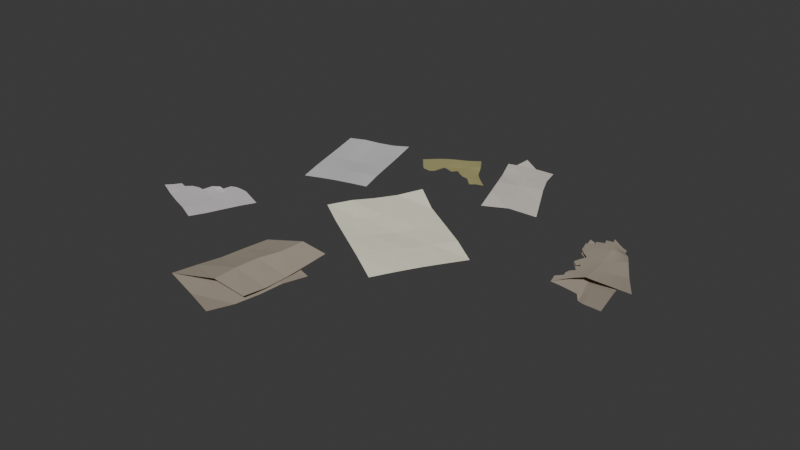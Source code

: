 # Source: pamphlets.blend  (saved by Blender 4.5.90; exported with 4.5.12 LTS)
import bpy
from mathutils import Matrix  # noqa: F401  (used for matrix-valued properties, if any)

bpy.ops.wm.read_factory_settings(use_empty=True)
scene = bpy.context.scene
scene.name = 'Scene'

# ---- collections
col_collection = bpy.data.collections.new('Collection'); scene.collection.children.link(col_collection)

# ---- materials (node trees are filled in below, after node groups)
mat_pamphlet = bpy.data.materials.new('Pamphlet')
mat_material = bpy.data.materials.new('Material')
mat_material.alpha_threshold = 0.0
mat_material.roughness = 0.5
mat_material.line_color = (0.0, 0.0, 0.0, 1.0)
mat_pamphlet_002 = bpy.data.materials.new('Pamphlet.002')
mat_pamphlet_003 = bpy.data.materials.new('Pamphlet.003')
mat_pamphlet_004 = bpy.data.materials.new('Pamphlet.004')
mat_pamphlet_005 = bpy.data.materials.new('Pamphlet.005')
mat_pamphlet_007 = bpy.data.materials.new('Pamphlet.007')

# ---- material node trees
mat_pamphlet.use_nodes = True; mat_pamphlet.node_tree.nodes.clear()
_N = mat_pamphlet.node_tree.nodes; _L = mat_pamphlet.node_tree.links
n0 = _N.new('ShaderNodeBsdfPrincipled'); n0.name = 'Principled BSDF'; n0.location = (-200, 100)
n0.inputs[0].default_value = (0.8998, 0.8859, 0.6897, 1.0)
n0.inputs[2].default_value = 1.0
n1 = _N.new('ShaderNodeOutputMaterial'); n1.name = 'Material Output'; n1.location = (200, 100)
_L.new(n0.outputs[0], n1.inputs[0])
n1.is_active_output = True
mat_material.use_nodes = True; mat_material.node_tree.nodes.clear()
_N = mat_material.node_tree.nodes; _L = mat_material.node_tree.links
n0 = _N.new('ShaderNodeOutputMaterial'); n0.name = 'Material Output'; n0.location = (300, 300)
n1 = _N.new('ShaderNodeBsdfPrincipled'); n1.name = 'Principled BSDF'; n1.location = (10, 300)
n1.inputs[0].default_value = (0.5952, 0.5952, 0.5952, 1.0)
n1.inputs[2].default_value = 1.0
n1.inputs[3].default_value = 1.45
_L.new(n1.outputs[0], n0.inputs[0])
n0.is_active_output = True
mat_pamphlet_002.use_nodes = True; mat_pamphlet_002.node_tree.nodes.clear()
_N = mat_pamphlet_002.node_tree.nodes; _L = mat_pamphlet_002.node_tree.links
n0 = _N.new('ShaderNodeBsdfPrincipled'); n0.name = 'Principled BSDF'; n0.location = (-200, 100)
n0.inputs[0].default_value = (0.3667, 0.3102, 0.2459, 1.0)
n0.inputs[2].default_value = 1.0
n1 = _N.new('ShaderNodeOutputMaterial'); n1.name = 'Material Output'; n1.location = (200, 100)
_L.new(n0.outputs[0], n1.inputs[0])
n1.is_active_output = True
mat_pamphlet_003.use_nodes = True; mat_pamphlet_003.node_tree.nodes.clear()
_N = mat_pamphlet_003.node_tree.nodes; _L = mat_pamphlet_003.node_tree.links
n0 = _N.new('ShaderNodeBsdfPrincipled'); n0.name = 'Principled BSDF'; n0.location = (-200, 100)
n0.inputs[0].default_value = (0.6727, 0.6286, 0.5618, 1.0)
n0.inputs[2].default_value = 1.0
n1 = _N.new('ShaderNodeOutputMaterial'); n1.name = 'Material Output'; n1.location = (200, 100)
_L.new(n0.outputs[0], n1.inputs[0])
n1.is_active_output = True
mat_pamphlet_004.use_nodes = True; mat_pamphlet_004.node_tree.nodes.clear()
_N = mat_pamphlet_004.node_tree.nodes; _L = mat_pamphlet_004.node_tree.links
n0 = _N.new('ShaderNodeBsdfPrincipled'); n0.name = 'Principled BSDF'; n0.location = (-200, 100)
n0.inputs[0].default_value = (0.6592, 0.6093, 0.6311, 1.0)
n0.inputs[2].default_value = 1.0
n1 = _N.new('ShaderNodeOutputMaterial'); n1.name = 'Material Output'; n1.location = (200, 100)
_L.new(n0.outputs[0], n1.inputs[0])
n1.is_active_output = True
mat_pamphlet_005.use_nodes = True; mat_pamphlet_005.node_tree.nodes.clear()
_N = mat_pamphlet_005.node_tree.nodes; _L = mat_pamphlet_005.node_tree.links
n0 = _N.new('ShaderNodeBsdfPrincipled'); n0.name = 'Principled BSDF'; n0.location = (-200, 100)
n0.inputs[0].default_value = (0.3765, 0.3494, 0.152, 1.0)
n0.inputs[2].default_value = 1.0
n1 = _N.new('ShaderNodeOutputMaterial'); n1.name = 'Material Output'; n1.location = (200, 100)
_L.new(n0.outputs[0], n1.inputs[0])
n1.is_active_output = True
mat_pamphlet_007.use_nodes = True; mat_pamphlet_007.node_tree.nodes.clear()
_N = mat_pamphlet_007.node_tree.nodes; _L = mat_pamphlet_007.node_tree.links
n0 = _N.new('ShaderNodeBsdfPrincipled'); n0.name = 'Principled BSDF'; n0.location = (-200, 100)
n0.inputs[0].default_value = (0.3667, 0.3102, 0.2459, 1.0)
n0.inputs[2].default_value = 1.0
n1 = _N.new('ShaderNodeOutputMaterial'); n1.name = 'Material Output'; n1.location = (200, 100)
_L.new(n0.outputs[0], n1.inputs[0])
n1.is_active_output = True

# ---- world
world_world = bpy.data.worlds.new('World'); scene.world = world_world
world_world.use_nodes = True; world_world.node_tree.nodes.clear()
_N = world_world.node_tree.nodes; _L = world_world.node_tree.links
n0 = _N.new('ShaderNodeOutputWorld'); n0.name = 'World Output'; n0.location = (300, 300)
n1 = _N.new('ShaderNodeBackground'); n1.name = 'Background'; n1.location = (10, 300)
n1.inputs[0].default_value = (0.05088, 0.05088, 0.05088, 1.0)
_L.new(n1.outputs[0], n0.inputs[0])
n0.is_active_output = True
world_world.color = (0.05088, 0.05088, 0.05088)
world_world.sun_shadow_jitter_overblur = 0.0

# ---- meshes
me_plane = bpy.data.meshes.new('Plane')
me_plane.from_pydata([(-0.9941, -0.9863, 0.01374), (1.007, -1.002, -0.02084), (-0.9876, 1.058, 0.05314), (0.9504, 0.9822, -0.03473), (-0.9941, 0.0137, 0.01374), (0.0, -1.0, 0.0), (1.0, 0.0, 0.0), (0.0, 1.0, 0.0), (-0.000584, -0.01665, -0.0218), (-0.984, -0.4631, 0.03705), (0.5002, -1.0, -0.0007534), (0.9899, 0.4964, -0.007064), (-0.5, 1.0, 0.0), (-0.9975, 0.5118, 0.01081), (-0.5, -1.0, 0.0), (1.002, -0.5009, -0.00773), (0.5, 1.0, 0.0), (-0.0002167, 0.4938, -0.008088), (-0.0002167, -0.5062, -0.008088), (-0.5, -0.000602, -0.0007882), (0.5, -0.000602, -0.0007882), (0.5, -0.5, 0.0), (-0.4994, -0.4987, 0.001339), (-0.5, 0.5, 0.0), (0.5, 0.5, 0.0)], [], [(24, 11, 3, 16), (23, 17, 7, 12), (22, 18, 8, 19), (21, 15, 6, 20), (18, 21, 20, 8), (5, 10, 21, 18), (10, 1, 15, 21), (9, 22, 19, 4), (0, 14, 22, 9), (14, 5, 18, 22), (13, 23, 12, 2), (4, 19, 23, 13), (19, 8, 17, 23), (17, 24, 16, 7), (8, 20, 24, 17), (20, 6, 11, 24)])
_uv = me_plane.uv_layers.new(name='UVMap')
_uv.uv.foreach_set('vector', [0.75, 0.75, 1.0, 0.75, 1.0, 1.0, 0.75, 1.0, 0.25, 0.75, 0.5, 0.75, 0.5, 1.0, 0.25, 1.0, 0.25, 0.25, 0.5, 0.25, 0.5, 0.5, 0.25, 0.5, 0.75, 0.25, 1.0, 0.25, 1.0, 0.5, 0.75, 0.5, 0.5, 0.25, 0.75, 0.25, 0.75, 0.5, 0.5, 0.5, 0.5, 0.0, 0.75, 0.0, 0.75, 0.25, 0.5, 0.25, 0.75, 0.0, 1.0, 0.0, 1.0, 0.25, 0.75, 0.25, 0.0, 0.25, 0.25, 0.25, 0.25, 0.5, 0.0, 0.5, 0.0, 0.0, 0.25, 0.0, 0.25, 0.25, 0.0, 0.25, 0.25, 0.0, 0.5, 0.0, 0.5, 0.25, 0.25, 0.25, 0.0, 0.75, 0.25, 0.75, 0.25, 1.0, 0.0, 1.0, 0.0, 0.5, 0.25, 0.5, 0.25, 0.75, 0.0, 0.75, 0.25, 0.5, 0.5, 0.5, 0.5, 0.75, 0.25, 0.75, 0.5, 0.75, 0.75, 0.75, 0.75, 1.0, 0.5, 1.0, 0.5, 0.5, 0.75, 0.5, 0.75, 0.75, 0.5, 0.75, 0.75, 0.5, 1.0, 0.5, 1.0, 0.75, 0.75, 0.75])
me_plane.materials.append(mat_pamphlet)
me_plane.update()
me_plane_001 = bpy.data.meshes.new('Plane.001')
me_plane_001.from_pydata([(-0.9941, -0.9863, 0.01374), (1.007, -1.002, -0.02084), (-0.9876, 1.058, 0.05314), (0.9504, 0.9822, -0.03473), (-0.9941, 0.0137, 0.01374), (0.0, -1.0, 0.0), (1.0, 0.0, 0.0), (0.0, 1.0, 0.0), (-0.000584, -0.01665, -0.0218), (-0.984, -0.4631, 0.03705), (0.5002, -1.0, -0.0007534), (0.9899, 0.4964, -0.007064), (-0.5, 1.0, 0.0), (-0.9975, 0.5118, 0.01081), (-0.5, -1.0, 0.0), (1.002, -0.5009, -0.00773), (0.5, 1.0, 0.0), (-0.0002167, 0.4938, -0.008088), (-0.0002167, -0.5062, -0.008088), (-0.5, -0.000602, -0.0007882), (0.5, -0.000602, -0.0007882), (0.5, -0.5, 0.0), (-0.4994, -0.4987, 0.001339), (-0.5, 0.5, 0.0), (0.5, 0.5, 0.0)], [], [(24, 11, 3, 16), (23, 17, 7, 12), (22, 18, 8, 19), (21, 15, 6, 20), (18, 21, 20, 8), (5, 10, 21, 18), (10, 1, 15, 21), (9, 22, 19, 4), (0, 14, 22, 9), (14, 5, 18, 22), (13, 23, 12, 2), (4, 19, 23, 13), (19, 8, 17, 23), (17, 24, 16, 7), (8, 20, 24, 17), (20, 6, 11, 24)])
_uv = me_plane_001.uv_layers.new(name='UVMap')
_uv.uv.foreach_set('vector', [0.75, 0.75, 1.0, 0.75, 1.0, 1.0, 0.75, 1.0, 0.25, 0.75, 0.5, 0.75, 0.5, 1.0, 0.25, 1.0, 0.25, 0.25, 0.5, 0.25, 0.5, 0.5, 0.25, 0.5, 0.75, 0.25, 1.0, 0.25, 1.0, 0.5, 0.75, 0.5, 0.5, 0.25, 0.75, 0.25, 0.75, 0.5, 0.5, 0.5, 0.5, 0.0, 0.75, 0.0, 0.75, 0.25, 0.5, 0.25, 0.75, 0.0, 1.0, 0.0, 1.0, 0.25, 0.75, 0.25, 0.0, 0.25, 0.25, 0.25, 0.25, 0.5, 0.0, 0.5, 0.0, 0.0, 0.25, 0.0, 0.25, 0.25, 0.0, 0.25, 0.25, 0.0, 0.5, 0.0, 0.5, 0.25, 0.25, 0.25, 0.0, 0.75, 0.25, 0.75, 0.25, 1.0, 0.0, 1.0, 0.0, 0.5, 0.25, 0.5, 0.25, 0.75, 0.0, 0.75, 0.25, 0.5, 0.5, 0.5, 0.5, 0.75, 0.25, 0.75, 0.5, 0.75, 0.75, 0.75, 0.75, 1.0, 0.5, 1.0, 0.5, 0.5, 0.75, 0.5, 0.75, 0.75, 0.5, 0.75, 0.75, 0.5, 1.0, 0.5, 1.0, 0.75, 0.75, 0.75])
me_plane_001.materials.append(mat_material)
me_plane_001.update()
me_plane_002 = bpy.data.meshes.new('Plane.002')
me_plane_002.from_pydata([(0.9111, -1.378, -0.06222), (1.301, -0.9846, 0.01221), (-0.4424, -1.474, -0.07564), (0.02587, -1.474, -0.02573), (0.2499, -1.427, -0.08824), (0.8684, 0.1175, 0.01055), (0.6642, -1.263, -0.0348), (-0.4541, 0.01897, -0.04149), (0.219, 0.07111, -0.03679), (0.5638, -1.391, -0.05176), (1.146, -0.5426, 0.1004), (0.3463, -1.391, -0.04071), (-0.4278, -0.7318, -0.0848), (-0.07922, -1.456, -0.1044), (0.8947, -0.6332, -0.03275), (0.9822, -1.122, -0.01399), (-0.1346, -0.8129, 0.04793), (-0.1191, 0.04467, -0.03639), (0.5422, 0.09395, -0.01037), (0.2339, -0.6824, -0.05955), (0.5092, -0.6014, 0.07207), (0.8281, -0.6341, 0.08622), (0.5631, -0.6573, -0.04441), (-0.09717, -0.7072, -0.07179), (0.1883, -0.6757, 0.06074)], [], [(24, 11, 3, 16), (23, 17, 7, 12), (22, 18, 8, 19), (21, 15, 6, 20), (18, 21, 20, 8), (5, 10, 21, 18), (10, 1, 15, 21), (9, 22, 19, 4), (0, 14, 22, 9), (14, 5, 18, 22), (13, 23, 12, 2), (4, 19, 23, 13), (19, 8, 17, 23), (17, 24, 16, 7), (8, 20, 24, 17), (20, 6, 11, 24)])
_uv = me_plane_002.uv_layers.new(name='UVMap')
_uv.uv.foreach_set('vector', [0.75, 0.75, 1.0, 0.75, 1.0, 1.0, 0.75, 1.0, 0.25, 0.75, 0.5, 0.75, 0.5, 1.0, 0.25, 1.0, 0.25, 0.25, 0.5, 0.25, 0.5, 0.5, 0.25, 0.5, 0.75, 0.25, 1.0, 0.25, 1.0, 0.5, 0.75, 0.5, 0.5, 0.25, 0.75, 0.25, 0.75, 0.5, 0.5, 0.5, 0.5, 0.0, 0.75, 0.0, 0.75, 0.25, 0.5, 0.25, 0.75, 0.0, 1.0, 0.0, 1.0, 0.25, 0.75, 0.25, 0.0, 0.25, 0.25, 0.25, 0.25, 0.5, 0.0, 0.5, 0.0, 0.0, 0.25, 0.0, 0.25, 0.25, 0.0, 0.25, 0.25, 0.0, 0.5, 0.0, 0.5, 0.25, 0.25, 0.25, 0.0, 0.75, 0.25, 0.75, 0.25, 1.0, 0.0, 1.0, 0.0, 0.5, 0.25, 0.5, 0.25, 0.75, 0.0, 0.75, 0.25, 0.5, 0.5, 0.5, 0.5, 0.75, 0.25, 0.75, 0.5, 0.75, 0.75, 0.75, 0.75, 1.0, 0.5, 1.0, 0.5, 0.5, 0.75, 0.5, 0.75, 0.75, 0.5, 0.75, 0.75, 0.5, 1.0, 0.5, 1.0, 0.75, 0.75, 0.75])
me_plane_002.materials.append(mat_pamphlet_002)
me_plane_002.update()
me_plane_003 = bpy.data.meshes.new('Plane.003')
me_plane_003.from_pydata([(0.9555, -1.392, -0.07415), (1.346, -1.13, -0.006507), (-0.4319, -1.313, -0.07032), (0.05807, -1.325, -0.02651), (0.2927, -1.321, -0.09382), (0.9813, -0.3973, -0.04357), (0.7225, -1.299, -0.05133), (-0.404, -0.1744, -0.06376), (0.3315, -0.3539, -0.08635), (0.6137, -1.357, -0.0627), (1.223, -0.8547, 0.06559), (0.3941, -1.318, -0.04918), (-0.3904, -0.7568, -0.09552), (-0.05104, -1.301, -0.1039), (0.9853, -0.9448, -0.07114), (1.04, -1.242, -0.03451), (-0.0761, -0.8709, 0.03025), (-0.03457, -0.2644, -0.07311), (0.6659, -0.4143, -0.06689), (0.3233, -0.8742, -0.09171), (0.6107, -0.8941, 0.03187), (0.9213, -0.9467, 0.04713), (0.662, -0.9358, -0.08328), (-0.03095, -0.8055, -0.09343), (0.2755, -0.8614, 0.02943)], [], [(24, 11, 3, 16), (23, 17, 7, 12), (22, 18, 8, 19), (21, 15, 6, 20), (18, 21, 20, 8), (5, 10, 21, 18), (10, 1, 15, 21), (9, 22, 19, 4), (0, 14, 22, 9), (14, 5, 18, 22), (13, 23, 12, 2), (4, 19, 23, 13), (19, 8, 17, 23), (17, 24, 16, 7), (8, 20, 24, 17), (20, 6, 11, 24)])
_uv = me_plane_003.uv_layers.new(name='UVMap')
_uv.uv.foreach_set('vector', [0.75, 0.75, 1.0, 0.75, 1.0, 1.0, 0.75, 1.0, 0.25, 0.75, 0.5, 0.75, 0.5, 1.0, 0.25, 1.0, 0.25, 0.25, 0.5, 0.25, 0.5, 0.5, 0.25, 0.5, 0.75, 0.25, 1.0, 0.25, 1.0, 0.5, 0.75, 0.5, 0.5, 0.25, 0.75, 0.25, 0.75, 0.5, 0.5, 0.5, 0.5, 0.0, 0.75, 0.0, 0.75, 0.25, 0.5, 0.25, 0.75, 0.0, 1.0, 0.0, 1.0, 0.25, 0.75, 0.25, 0.0, 0.25, 0.25, 0.25, 0.25, 0.5, 0.0, 0.5, 0.0, 0.0, 0.25, 0.0, 0.25, 0.25, 0.0, 0.25, 0.25, 0.0, 0.5, 0.0, 0.5, 0.25, 0.25, 0.25, 0.0, 0.75, 0.25, 0.75, 0.25, 1.0, 0.0, 1.0, 0.0, 0.5, 0.25, 0.5, 0.25, 0.75, 0.0, 0.75, 0.25, 0.5, 0.5, 0.5, 0.5, 0.75, 0.25, 0.75, 0.5, 0.75, 0.75, 0.75, 0.75, 1.0, 0.5, 1.0, 0.5, 0.5, 0.75, 0.5, 0.75, 0.75, 0.5, 0.75, 0.75, 0.5, 1.0, 0.5, 1.0, 0.75, 0.75, 0.75])
me_plane_003.materials.append(mat_pamphlet_003)
me_plane_003.update()
me_plane_004 = bpy.data.meshes.new('Plane.004')
me_plane_004.from_pydata([(-0.9941, -0.9863, 0.01374), (1.007, -1.002, -0.02084), (-0.9876, 1.058, 0.05314), (-0.9941, 0.0137, 0.01374), (0.0, -1.0, 0.0), (0.9331, -0.05891, 0.0), (-0.000584, -0.01665, -0.0218), (-0.984, -0.4631, 0.03705), (0.5002, -1.0, -0.0007534), (-0.4835, 1.033, 0.0), (-0.9975, 0.5118, 0.01081), (-0.5, -1.0, 0.0), (1.002, -0.5009, -0.00773), (-0.05963, 0.4205, -0.008088), (-0.0002167, -0.5062, -0.008088), (-0.5, -0.000602, -0.0007882), (0.5, -0.000602, -0.0007882), (0.5, -0.5, 0.0), (-0.4994, -0.4987, 0.001339), (-0.4835, 0.5333, 0.0), (0.4138, 0.2756, 0.04251), (-0.989, -0.7247, 0.02539), (0.7534, -1.001, -0.01079), (-0.7437, 1.029, 0.02657), (-0.9958, 0.2628, 0.01228), (-0.25, -1.0, 0.0), (1.001, -0.2505, -0.003865), (-0.1291, 0.5876, -0.004044), (-0.0004003, -0.2614, -0.01494), (-0.747, 0.006548, 0.006478), (0.2497, -0.008626, -0.01129), (-0.989, -0.2247, 0.02539), (0.2501, -1.0, -0.0003767), (0.8542, 0.1243, -0.003532), (-0.9925, 0.785, 0.03198), (-0.747, -0.9932, 0.006872), (1.005, -0.7517, -0.01428), (-0.0004003, 0.2386, -0.01494), (-0.0001083, -0.7531, -0.004044), (-0.2503, -0.008626, -0.01129), (0.7478, -0.002219, -0.0003941), (0.5, -0.2503, -0.0003941), (0.5001, -0.75, -0.0003767), (0.2499, -0.5031, -0.004044), (0.7512, -0.5005, -0.003865), (-0.4997, -0.2496, 0.0002756), (-0.4997, -0.7493, 0.0006697), (-0.7417, -0.4809, 0.01919), (-0.2498, -0.5024, -0.003374), (-0.4648, 0.8208, 0.0), (-0.5, 0.2497, -0.0003941), (-0.7483, 0.5069, 0.005404), (-0.2511, 0.496, -0.004044), (0.4595, 0.1444, 0.01955), (0.2386, 0.469, 0.001002), (0.729, 0.2309, -0.00146), (0.2491, 0.2424, -0.007346), (-0.2502, 0.2441, -0.007669), (-0.7479, 0.2562, 0.005941), (-0.7417, 0.7766, 0.01599), (-0.2499, -0.7512, -0.001687), (-0.7444, -0.737, 0.01303), (-0.7444, -0.2372, 0.01283), (0.7523, -0.7509, -0.00733), (0.25, -0.7516, -0.00221), (0.2498, -0.2559, -0.007669), (0.7506, -0.2504, -0.00213), (-0.2501, -0.2555, -0.007334), (-0.2594, 0.7415, -0.002022)], [], [(67, 28, 6, 39), (66, 26, 5, 40), (65, 41, 16, 30), (64, 42, 17, 43), (63, 36, 12, 44), (62, 45, 15, 29), (61, 46, 18, 47), (60, 38, 14, 48), (59, 49, 9, 23), (58, 50, 19, 51), (57, 37, 13, 52), (56, 53, 20, 54), (16, 40, 55, 53), (40, 5, 33, 55), (37, 56, 54, 13), (6, 30, 56, 37), (30, 16, 53, 56), (50, 57, 52, 19), (15, 39, 57, 50), (39, 6, 37, 57), (24, 58, 51, 10), (3, 29, 58, 24), (29, 15, 50, 58), (34, 59, 23, 2), (10, 51, 59, 34), (51, 19, 49, 59), (46, 60, 48, 18), (11, 25, 60, 46), (25, 4, 38, 60), (21, 61, 47, 7), (0, 35, 61, 21), (35, 11, 46, 61), (31, 62, 29, 3), (7, 47, 62, 31), (47, 18, 45, 62), (42, 63, 44, 17), (8, 22, 63, 42), (22, 1, 36, 63), (38, 64, 43, 14), (4, 32, 64, 38), (32, 8, 42, 64), (28, 65, 30, 6), (14, 43, 65, 28), (43, 17, 41, 65), (41, 66, 40, 16), (17, 44, 66, 41), (44, 12, 26, 66), (45, 67, 39, 15), (18, 48, 67, 45), (48, 14, 28, 67), (19, 52, 68, 49), (52, 13, 27, 68)])
_uv = me_plane_004.uv_layers.new(name='UVMap')
_uv.uv.foreach_set('vector', [0.375, 0.375, 0.5, 0.375, 0.5, 0.5, 0.375, 0.5, 0.875, 0.375, 1.0, 0.375, 1.0, 0.5, 0.875, 0.5, 0.625, 0.375, 0.75, 0.375, 0.75, 0.5, 0.625, 0.5, 0.625, 0.125, 0.75, 0.125, 0.75, 0.25, 0.625, 0.25, 0.875, 0.125, 1.0, 0.125, 1.0, 0.25, 0.875, 0.25, 0.125, 0.375, 0.25, 0.375, 0.25, 0.5, 0.125, 0.5, 0.125, 0.125, 0.25, 0.125, 0.25, 0.25, 0.125, 0.25, 0.375, 0.125, 0.5, 0.125, 0.5, 0.25, 0.375, 0.25, 0.125, 0.875, 0.25, 0.875, 0.25, 1.0, 0.125, 1.0, 0.125, 0.625, 0.25, 0.625, 0.25, 0.75, 0.125, 0.75, 0.375, 0.625, 0.5, 0.625, 0.5, 0.75, 0.375, 0.75, 0.625, 0.625, 0.75, 0.625, 0.75, 0.75, 0.625, 0.75, 0.75, 0.5, 0.875, 0.5, 0.875, 0.625, 0.75, 0.625, 0.875, 0.5, 1.0, 0.5, 1.0, 0.625, 0.875, 0.625, 0.5, 0.625, 0.625, 0.625, 0.625, 0.75, 0.5, 0.75, 0.5, 0.5, 0.625, 0.5, 0.625, 0.625, 0.5, 0.625, 0.625, 0.5, 0.75, 0.5, 0.75, 0.625, 0.625, 0.625, 0.25, 0.625, 0.375, 0.625, 0.375, 0.75, 0.25, 0.75, 0.25, 0.5, 0.375, 0.5, 0.375, 0.625, 0.25, 0.625, 0.375, 0.5, 0.5, 0.5, 0.5, 0.625, 0.375, 0.625, 0.0, 0.625, 0.125, 0.625, 0.125, 0.75, 0.0, 0.75, 0.0, 0.5, 0.125, 0.5, 0.125, 0.625, 0.0, 0.625, 0.125, 0.5, 0.25, 0.5, 0.25, 0.625, 0.125, 0.625, 0.0, 0.875, 0.125, 0.875, 0.125, 1.0, 0.0, 1.0, 0.0, 0.75, 0.125, 0.75, 0.125, 0.875, 0.0, 0.875, 0.125, 0.75, 0.25, 0.75, 0.25, 0.875, 0.125, 0.875, 0.25, 0.125, 0.375, 0.125, 0.375, 0.25, 0.25, 0.25, 0.25, 0.0, 0.375, 0.0, 0.375, 0.125, 0.25, 0.125, 0.375, 0.0, 0.5, 0.0, 0.5, 0.125, 0.375, 0.125, 0.0, 0.125, 0.125, 0.125, 0.125, 0.25, 0.0, 0.25, 0.0, 0.0, 0.125, 0.0, 0.125, 0.125, 0.0, 0.125, 0.125, 0.0, 0.25, 0.0, 0.25, 0.125, 0.125, 0.125, 0.0, 0.375, 0.125, 0.375, 0.125, 0.5, 0.0, 0.5, 0.0, 0.25, 0.125, 0.25, 0.125, 0.375, 0.0, 0.375, 0.125, 0.25, 0.25, 0.25, 0.25, 0.375, 0.125, 0.375, 0.75, 0.125, 0.875, 0.125, 0.875, 0.25, 0.75, 0.25, 0.75, 0.0, 0.875, 0.0, 0.875, 0.125, 0.75, 0.125, 0.875, 0.0, 1.0, 0.0, 1.0, 0.125, 0.875, 0.125, 0.5, 0.125, 0.625, 0.125, 0.625, 0.25, 0.5, 0.25, 0.5, 0.0, 0.625, 0.0, 0.625, 0.125, 0.5, 0.125, 0.625, 0.0, 0.75, 0.0, 0.75, 0.125, 0.625, 0.125, 0.5, 0.375, 0.625, 0.375, 0.625, 0.5, 0.5, 0.5, 0.5, 0.25, 0.625, 0.25, 0.625, 0.375, 0.5, 0.375, 0.625, 0.25, 0.75, 0.25, 0.75, 0.375, 0.625, 0.375, 0.75, 0.375, 0.875, 0.375, 0.875, 0.5, 0.75, 0.5, 0.75, 0.25, 0.875, 0.25, 0.875, 0.375, 0.75, 0.375, 0.875, 0.25, 1.0, 0.25, 1.0, 0.375, 0.875, 0.375, 0.25, 0.375, 0.375, 0.375, 0.375, 0.5, 0.25, 0.5, 0.25, 0.25, 0.375, 0.25, 0.375, 0.375, 0.25, 0.375, 0.375, 0.25, 0.5, 0.25, 0.5, 0.375, 0.375, 0.375, 0.25, 0.75, 0.375, 0.75, 0.375, 0.875, 0.25, 0.875, 0.375, 0.75, 0.5, 0.75, 0.5, 0.875, 0.375, 0.875])
me_plane_004.materials.append(mat_pamphlet_004)
me_plane_004.update()
me_plane_005 = bpy.data.meshes.new('Plane.005')
me_plane_005.from_pydata([(-0.7861, -0.8203, 0.01374), (1.007, -1.002, -0.02084), (-0.7654, 0.8775, 0.05314), (-0.7129, -0.1612, 0.01374), (0.04702, -0.9625, 0.0), (0.8985, -0.2554, 0.0), (-0.02858, -0.4119, -0.0218), (-0.7525, -0.4059, 0.03705), (0.5002, -1.0, -0.0007534), (-0.3602, 0.6956, 0.0), (-0.6567, 0.1363, 0.01081), (-0.349, -0.8795, 0.0), (0.9993, -0.5191, -0.00773), (-0.05367, -0.1769, -0.008088), (0.007292, -0.5871, -0.008088), (-0.3498, -0.3113, -0.0007882), (0.4311, -0.3927, -0.0007882), (0.4836, -0.5932, 0.0), (-0.3757, -0.4914, 0.001339), (-0.2956, -0.03382, 0.0), (0.319, -0.2638, 0.04251), (-0.7762, -0.589, 0.02539), (0.7534, -1.001, -0.01079), (-0.5486, 0.7452, 0.02657), (-0.6783, -0.03749, 0.01228), (-0.1517, -0.9215, 0.0), (0.9847, -0.3444, -0.003865), (-0.09544, -0.01128, -0.004044), (-0.02501, -0.491, -0.01494), (-0.5131, -0.2431, 0.006478), (0.1785, -0.4277, -0.01129), (-0.7356, -0.2757, 0.02539), (0.2603, -0.9919, -0.0003767), (0.8003, -0.1822, -0.003532), (-0.6895, 0.4541, 0.03198), (-0.5554, -0.8402, 0.006872), (1.005, -0.7517, -0.01428), (-0.0201, -0.3032, -0.01494), (0.03871, -0.7339, -0.004044), (-0.1969, -0.3677, -0.01129), (0.6943, -0.3066, -0.0003941), (0.4582, -0.4879, -0.0003941), (0.4988, -0.7573, -0.0003767), (0.2335, -0.6069, -0.004044), (0.7411, -0.5583, -0.003865), (-0.3709, -0.3908, 0.0002756), (-0.3622, -0.6454, 0.0006697), (-0.5507, -0.441, 0.01919), (-0.1961, -0.5412, -0.003374), (-0.3112, 0.327, 0.0), (-0.3188, -0.2205, -0.0003941), (-0.4606, 0.01447, 0.005404), (-0.1643, -0.09863, -0.004044), (0.3755, -0.3339, 0.01955), (0.1547, -0.1302, 0.001002), (0.6576, -0.1755, -0.00146), (0.1657, -0.3079, -0.007346), (-0.1729, -0.2706, -0.007669), (-0.4793, -0.1451, 0.005941), (-0.4864, 0.3266, 0.01599), (-0.163, -0.6925, -0.001687), (-0.559, -0.6043, 0.01303), (-0.537, -0.3327, 0.01283), (0.7522, -0.7514, -0.00733), (0.2556, -0.7573, -0.00221), (0.2048, -0.5121, -0.007669), (0.7199, -0.4253, -0.00213), (-0.2079, -0.4445, -0.007334), (-0.1788, 0.1909, -0.002022)], [], [(67, 28, 6, 39), (66, 26, 5, 40), (65, 41, 16, 30), (64, 42, 17, 43), (63, 36, 12, 44), (62, 45, 15, 29), (61, 46, 18, 47), (60, 38, 14, 48), (59, 49, 9, 23), (58, 50, 19, 51), (57, 37, 13, 52), (56, 53, 20, 54), (16, 40, 55, 53), (40, 5, 33, 55), (37, 56, 54, 13), (6, 30, 56, 37), (30, 16, 53, 56), (50, 57, 52, 19), (15, 39, 57, 50), (39, 6, 37, 57), (24, 58, 51, 10), (3, 29, 58, 24), (29, 15, 50, 58), (34, 59, 23, 2), (10, 51, 59, 34), (51, 19, 49, 59), (46, 60, 48, 18), (11, 25, 60, 46), (25, 4, 38, 60), (21, 61, 47, 7), (0, 35, 61, 21), (35, 11, 46, 61), (31, 62, 29, 3), (7, 47, 62, 31), (47, 18, 45, 62), (42, 63, 44, 17), (8, 22, 63, 42), (22, 1, 36, 63), (38, 64, 43, 14), (4, 32, 64, 38), (32, 8, 42, 64), (28, 65, 30, 6), (14, 43, 65, 28), (43, 17, 41, 65), (41, 66, 40, 16), (17, 44, 66, 41), (44, 12, 26, 66), (45, 67, 39, 15), (18, 48, 67, 45), (48, 14, 28, 67), (19, 52, 68, 49), (52, 13, 27, 68)])
_uv = me_plane_005.uv_layers.new(name='UVMap')
_uv.uv.foreach_set('vector', [0.375, 0.375, 0.5, 0.375, 0.5, 0.5, 0.375, 0.5, 0.875, 0.375, 1.0, 0.375, 1.0, 0.5, 0.875, 0.5, 0.625, 0.375, 0.75, 0.375, 0.75, 0.5, 0.625, 0.5, 0.625, 0.125, 0.75, 0.125, 0.75, 0.25, 0.625, 0.25, 0.875, 0.125, 1.0, 0.125, 1.0, 0.25, 0.875, 0.25, 0.125, 0.375, 0.25, 0.375, 0.25, 0.5, 0.125, 0.5, 0.125, 0.125, 0.25, 0.125, 0.25, 0.25, 0.125, 0.25, 0.375, 0.125, 0.5, 0.125, 0.5, 0.25, 0.375, 0.25, 0.125, 0.875, 0.25, 0.875, 0.25, 1.0, 0.125, 1.0, 0.125, 0.625, 0.25, 0.625, 0.25, 0.75, 0.125, 0.75, 0.375, 0.625, 0.5, 0.625, 0.5, 0.75, 0.375, 0.75, 0.625, 0.625, 0.75, 0.625, 0.75, 0.75, 0.625, 0.75, 0.75, 0.5, 0.875, 0.5, 0.875, 0.625, 0.75, 0.625, 0.875, 0.5, 1.0, 0.5, 1.0, 0.625, 0.875, 0.625, 0.5, 0.625, 0.625, 0.625, 0.625, 0.75, 0.5, 0.75, 0.5, 0.5, 0.625, 0.5, 0.625, 0.625, 0.5, 0.625, 0.625, 0.5, 0.75, 0.5, 0.75, 0.625, 0.625, 0.625, 0.25, 0.625, 0.375, 0.625, 0.375, 0.75, 0.25, 0.75, 0.25, 0.5, 0.375, 0.5, 0.375, 0.625, 0.25, 0.625, 0.375, 0.5, 0.5, 0.5, 0.5, 0.625, 0.375, 0.625, 0.0, 0.625, 0.125, 0.625, 0.125, 0.75, 0.0, 0.75, 0.0, 0.5, 0.125, 0.5, 0.125, 0.625, 0.0, 0.625, 0.125, 0.5, 0.25, 0.5, 0.25, 0.625, 0.125, 0.625, 0.0, 0.875, 0.125, 0.875, 0.125, 1.0, 0.0, 1.0, 0.0, 0.75, 0.125, 0.75, 0.125, 0.875, 0.0, 0.875, 0.125, 0.75, 0.25, 0.75, 0.25, 0.875, 0.125, 0.875, 0.25, 0.125, 0.375, 0.125, 0.375, 0.25, 0.25, 0.25, 0.25, 0.0, 0.375, 0.0, 0.375, 0.125, 0.25, 0.125, 0.375, 0.0, 0.5, 0.0, 0.5, 0.125, 0.375, 0.125, 0.0, 0.125, 0.125, 0.125, 0.125, 0.25, 0.0, 0.25, 0.0, 0.0, 0.125, 0.0, 0.125, 0.125, 0.0, 0.125, 0.125, 0.0, 0.25, 0.0, 0.25, 0.125, 0.125, 0.125, 0.0, 0.375, 0.125, 0.375, 0.125, 0.5, 0.0, 0.5, 0.0, 0.25, 0.125, 0.25, 0.125, 0.375, 0.0, 0.375, 0.125, 0.25, 0.25, 0.25, 0.25, 0.375, 0.125, 0.375, 0.75, 0.125, 0.875, 0.125, 0.875, 0.25, 0.75, 0.25, 0.75, 0.0, 0.875, 0.0, 0.875, 0.125, 0.75, 0.125, 0.875, 0.0, 1.0, 0.0, 1.0, 0.125, 0.875, 0.125, 0.5, 0.125, 0.625, 0.125, 0.625, 0.25, 0.5, 0.25, 0.5, 0.0, 0.625, 0.0, 0.625, 0.125, 0.5, 0.125, 0.625, 0.0, 0.75, 0.0, 0.75, 0.125, 0.625, 0.125, 0.5, 0.375, 0.625, 0.375, 0.625, 0.5, 0.5, 0.5, 0.5, 0.25, 0.625, 0.25, 0.625, 0.375, 0.5, 0.375, 0.625, 0.25, 0.75, 0.25, 0.75, 0.375, 0.625, 0.375, 0.75, 0.375, 0.875, 0.375, 0.875, 0.5, 0.75, 0.5, 0.75, 0.25, 0.875, 0.25, 0.875, 0.375, 0.75, 0.375, 0.875, 0.25, 1.0, 0.25, 1.0, 0.375, 0.875, 0.375, 0.25, 0.375, 0.375, 0.375, 0.375, 0.5, 0.25, 0.5, 0.25, 0.25, 0.375, 0.25, 0.375, 0.375, 0.25, 0.375, 0.375, 0.25, 0.5, 0.25, 0.5, 0.375, 0.375, 0.375, 0.25, 0.75, 0.375, 0.75, 0.375, 0.875, 0.25, 0.875, 0.375, 0.75, 0.5, 0.75, 0.5, 0.875, 0.375, 0.875])
me_plane_005.materials.append(mat_pamphlet_005)
me_plane_005.update()
me_plane_007 = bpy.data.meshes.new('Plane.007')
me_plane_007.from_pydata([(0.8651, -1.341, -0.06534), (1.245, -0.9403, 0.00825), (-0.3606, -0.8838, 0.04386), (-0.08515, -1.007, 0.04803), (0.08561, -1.039, -0.04331), (0.8017, 0.1302, 0.007513), (0.5453, -1.097, -0.02758), (0.452, -1.174, -0.03142), (0.9811, -0.4454, 0.08995), (0.1929, -1.053, -0.004092), (-0.413, -0.6199, -0.06199), (-0.1366, -0.9445, -0.01557), (0.6487, -0.4444, -0.04994), (0.8582, -1.024, -0.02278), (-0.1371, -0.7351, 0.06125), (0.2031, -0.6147, -0.0522), (0.4174, -0.5242, 0.06657), (0.6101, -0.4626, 0.07081), (0.4335, -0.5453, -0.05152), (-0.1052, -0.6761, -0.06692), (0.1654, -0.6254, 0.06619), (0.6585, -1.257, -0.04838), (1.122, -0.6829, 0.0491), (0.05198, -1.032, 0.02197), (-0.378, -0.744, -0.009067), (-0.03629, -1.002, -0.02944), (0.6822, -0.1954, -0.02121), (0.7018, -1.061, -0.02518), (-0.2991, -0.3613, 0.009876), (0.1443, -0.827, -0.04775), (0.3183, -0.2268, 0.01489), (0.2688, -1.107, -0.03736), (0.8356, -0.2095, 0.04873), (0.3691, -1.075, -0.01584), (-0.2252, -0.8933, 0.01414), (0.7586, -0.8909, -0.05764), (1.052, -0.9823, -0.007265), (-0.1075, -0.8678, 0.05464), (0.6665, 0.116, -0.001798), (0.2118, -0.2774, -0.04449), (0.4814, -0.8108, 0.01949), (0.5141, -0.4931, 0.06869), (0.7805, -0.4653, 0.08038), (0.5636, -0.1867, 0.02985), (0.7345, -0.7432, 0.02401), (0.3183, -0.58, -0.05186), (0.5429, -0.4933, -0.05073), (0.4428, -0.8597, -0.04147), (0.4834, -0.2253, -0.03132), (-0.2527, -0.6423, -0.06445), (0.04895, -0.6454, -0.05956), (-0.1236, -0.8127, -0.04124), (-0.1121, -0.3157, -0.05165), (0.01058, -0.6834, 0.06372), (0.2914, -0.5748, 0.06638), (0.02316, -0.2904, 0.0149), (0.1791, -0.8394, 0.03105), (0.3303, -0.8251, 0.02527), (0.1732, -0.2769, 0.0149), (-0.138, -0.3258, 0.01239), (0.04946, -0.2937, -0.04807), (0.006329, -0.8235, -0.0445), (-0.2326, -0.7621, -0.02516), (0.5955, -0.1968, -0.02626), (0.6007, -0.8753, -0.04956), (0.2936, -0.8434, -0.04461), (0.9282, -0.713, 0.03656), (0.6775, -0.2156, 0.03929), (0.4508, -0.232, 0.02237), (0.6079, -0.777, 0.02175), (0.3469, -0.2469, -0.0379), (-0.2759, -0.3108, -0.0517), (0.03128, -0.8577, 0.04285), (0.7618, -1.299, -0.05686), (1.183, -0.8116, 0.02867), (-0.01849, -1.021, 0.035), (-0.3645, -0.8097, 0.0174), (0.02466, -1.02, -0.03638), (0.7293, -0.04381, -0.00685), (0.6235, -1.079, -0.02638), (-0.3766, -0.1711, -0.01581), (0.115, -0.9332, -0.04553), (0.2689, -0.07986, -0.01095), (0.3604, -1.14, -0.03439), (0.8652, -0.3839, 0.06934), (0.281, -1.064, -0.009965), (-0.1794, -0.9176, -0.0007138), (0.7054, -0.6661, -0.05379), (0.9549, -1.003, -0.01502), (-0.1213, -0.8006, 0.05794), (0.2071, -0.4432, -0.04834), (0.4494, -0.6675, 0.04303), (0.4658, -0.5086, 0.06763), (0.6949, -0.4643, 0.07559), (0.5494, -0.0415, 0.009371), (0.6726, -0.6026, 0.04741), (0.2607, -0.5973, -0.05203), (0.4882, -0.5193, -0.05113), (0.4474, -1.017, -0.03644), (0.4581, -0.3834, -0.04142), (-0.3287, -0.6274, -0.06322), (-0.02812, -0.6607, -0.06324), (-0.1294, -0.8779, -0.02841), (-0.1087, -0.4959, -0.05928), (-0.06682, -0.7125, 0.06248), (0.2284, -0.6001, 0.06629), (-0.04795, -0.1228, -0.01074), (0.1723, -0.7324, 0.04862), (0.5552, -1.216, -0.0399), (1.06, -0.5542, 0.06952), (0.1224, -1.043, 0.008939), (-0.3961, -0.6825, -0.03553), (-0.09235, -0.9783, -0.02251), (0.6645, -0.3207, -0.03558), (0.78, -1.043, -0.02398), (-0.2208, -0.5506, 0.03556), (0.1737, -0.7208, -0.04997), (0.3678, -0.3754, 0.04073), (0.1772, -1.073, -0.04034), (0.813, -0.04253, 0.02812), (0.4572, -1.086, -0.02171), (-0.2834, -0.8801, 0.029), (0.8119, -1.116, -0.06149), (1.148, -0.9613, 0.0004925), (-0.09574, -0.9368, 0.05134), (0.7305, 0.12, 0.002858), (0.2258, -0.1798, -0.04064), (0.5133, -0.9541, -0.004044), (0.5624, -0.4776, 0.06975), (0.8749, -0.4613, 0.08516), (0.5846, -0.3267, 0.05033), (0.7963, -0.8837, 0.0006178), (0.3759, -0.5626, -0.05169), (0.5975, -0.4673, -0.05034), (0.4382, -0.7025, -0.0465), (0.5146, -0.09488, -0.02121), (-0.1812, -0.6612, -0.06568), (0.126, -0.63, -0.05588), (-0.1166, -0.7463, -0.05408), (-0.1156, -0.1355, -0.04402), (0.08798, -0.6544, 0.06496), (0.3544, -0.5495, 0.06648), (0.09427, -0.4579, 0.04055), (0.186, -0.9464, 0.01348), (0.2547, -0.8323, 0.02816), (0.4058, -0.818, 0.02238), (0.3108, -0.7, 0.04583), (0.3497, -0.9503, 0.004718), (0.09827, -0.2843, 0.0149), (0.2444, -0.2425, 0.01489), (0.132, -0.2606, -0.01085), (0.231, -0.4166, 0.04064), (-0.2186, -0.3435, 0.01113), (-0.05741, -0.3081, 0.01365), (-0.2123, -0.147, -0.01328), (-0.06371, -0.5046, 0.03805), (-0.03133, -0.3047, -0.04986), (0.1336, -0.3076, -0.04628), (0.0492, -0.4695, -0.05381), (0.06047, -0.1974, -0.04233), (-0.06268, -0.8217, -0.04287), (0.07534, -0.8252, -0.04613), (-0.01498, -0.9125, -0.03697), (0.02764, -0.7344, -0.05203), (-0.2975, -0.7461, -0.01711), (-0.178, -0.7874, -0.0332), (-0.2251, -0.8244, -0.005506), (-0.2432, -0.7027, -0.0448), (0.5451, -0.2038, -0.02879), (0.6386, -0.1964, -0.02374), (0.5753, -0.3396, -0.0385), (0.6227, -0.0478, -0.01403), (0.5217, -0.8675, -0.04551), (0.6797, -0.8831, -0.0536), (0.6296, -1.066, -0.04897), (0.5718, -0.6843, -0.05014), (0.2189, -0.8352, -0.04618), (0.3682, -0.8515, -0.04304), (0.2812, -0.9751, -0.04099), (0.3059, -0.7117, -0.04824), (0.8313, -0.7281, 0.03029), (1.025, -0.698, 0.04283), (0.8644, -0.5802, 0.05847), (0.9899, -0.8477, 0.01465), (0.6218, -0.2, 0.03457), (0.7489, -0.2172, 0.04401), (0.667, -0.05424, 0.01875), (0.7187, -0.3497, 0.05983), (0.3864, -0.2385, 0.01863), (0.5087, -0.195, 0.02611), (0.4387, -0.195, -0.0007889), (0.4794, -0.3482, 0.04553), (0.5446, -0.7939, 0.02062), (0.6712, -0.7601, 0.02288), (0.561, -0.635, 0.04522), (0.6548, -0.9189, -0.001713), (0.2789, -0.2592, -0.0412), (0.4173, -0.2462, -0.03461), (0.3326, -0.4133, -0.04488), (0.3797, -0.1689, -0.03093), (-0.194, -0.3133, -0.05168), (-0.2705, -0.4821, -0.05808), (-0.04266, -0.8668, 0.04874), (0.1052, -0.8485, 0.03695), (0.02093, -0.7706, 0.05328), (0.04163, -0.9448, 0.03241), (0.1138, -0.9456, 0.02294), (0.0966, -0.7515, 0.05095), (-0.05474, -0.7896, 0.05561), (-0.1984, -0.1375, -0.04467), (-0.1896, -0.489, -0.05868), (-0.3515, -0.4752, -0.05747), (0.3953, -0.3983, -0.04315), (0.2698, -0.4283, -0.04661), (0.7256, -0.9013, -0.0005477), (0.6168, -0.6188, 0.04632), (0.5052, -0.6513, 0.04413), (0.5352, -0.3346, 0.04793), (0.496, -0.1212, 0.004291), (0.3546, -0.1407, -0.005869), (0.7924, -0.3626, 0.06459), (0.731, -0.05635, 0.02343), (0.611, -0.04493, 0.01406), (1.087, -0.8297, 0.02166), (0.9631, -0.5665, 0.06399), (0.7687, -0.5913, 0.05294), (0.372, -0.7071, -0.04737), (0.3643, -0.996, -0.03872), (0.1981, -0.9541, -0.04326), (0.6386, -0.6752, -0.05197), (0.7207, -1.091, -0.05523), (0.5385, -1.042, -0.04271), (0.6727, -0.04877, -0.01044), (0.6229, -0.3275, -0.03704), (0.5174, -0.3608, -0.03996), (-0.1809, -0.7254, -0.04944), (-0.1765, -0.8504, -0.01696), (-0.2857, -0.8089, 0.005945), (0.1007, -0.7276, -0.051), (0.05, -0.9228, -0.04125), (-0.07816, -0.9006, -0.03269), (0.1583, -0.3009, -0.04149), (0.1281, -0.4564, -0.05108), (-0.02973, -0.4827, -0.05655), (0.01528, -0.4813, 0.0393), (-0.1301, -0.1349, -0.01201), (-0.2944, -0.1591, -0.01454), (0.2994, -0.396, 0.04068), (0.2046, -0.2007, -0.0109), (0.03643, -0.1503, -0.0108), (0.4315, -0.9522, 0.0003366), (0.3801, -0.6837, 0.04443), (0.2415, -0.7162, 0.04723), (0.2679, -0.9483, 0.009099), (0.1627, -0.4373, 0.04059), (-0.1427, -0.528, 0.03681), (-0.03294, -0.1267, -0.04318), (-0.0454, -0.7412, -0.05305), (-0.3135, -0.6871, -0.04017), (0.5705, -0.04872, -0.01762), (0.505, -0.6934, -0.04832), (0.2398, -0.7162, -0.0491), (0.8931, -0.8657, 0.007632), (0.651, -0.3387, 0.05508), (0.4236, -0.3618, 0.04313), (0.5841, -0.9365, -0.002879), (0.2895, -0.09692, -0.03578), (-0.03058, -0.9439, 0.04187)], [], [(267, 75, 3, 124), (265, 79, 6, 127), (264, 92, 16, 117), (263, 93, 17, 130), (262, 88, 13, 131), (261, 96, 15, 116), (260, 97, 18, 134), (258, 100, 10, 111), (257, 101, 19, 138), (255, 104, 14, 115), (254, 105, 20, 142), (253, 85, 9, 143), (252, 144, 56, 107), (251, 145, 57, 146), (250, 120, 33, 147), (249, 148, 55, 106), (248, 149, 58, 150), (247, 141, 54, 151), (246, 152, 28, 80), (245, 153, 59, 154), (244, 140, 53, 155), (243, 156, 52, 103), (242, 157, 60, 158), (240, 160, 51, 102), (239, 161, 61, 162), (238, 137, 50, 163), (237, 164, 24, 76), (236, 165, 62, 166), (235, 136, 49, 167), (234, 168, 48, 99), (233, 169, 63, 170), (232, 125, 38, 171), (231, 172, 47, 98), (230, 173, 64, 174), (229, 133, 46, 175), (228, 176, 29, 81), (227, 177, 65, 178), (226, 132, 45, 179), (225, 180, 44, 95), (224, 181, 66, 182), (223, 123, 36, 183), (222, 184, 43, 94), (221, 185, 67, 186), (220, 129, 42, 187), (219, 188, 30, 82), (218, 189, 68, 190), (217, 128, 41, 191), (216, 192, 40, 91), (215, 193, 69, 194), (214, 114, 27, 195), (213, 196, 39, 90), (212, 197, 70, 198), (210, 200, 71, 201), (208, 202, 37, 89), (207, 203, 72, 204), (206, 110, 23, 205), (203, 206, 205, 72), (56, 143, 206, 203), (143, 9, 110, 206), (140, 207, 204, 53), (20, 107, 207, 140), (107, 56, 203, 207), (104, 208, 89, 14), (53, 204, 208, 104), (204, 72, 202, 208), (52, 139, 209, 200), (136, 210, 201, 49), (19, 103, 210, 136), (103, 52, 200, 210), (49, 201, 211, 100), (132, 212, 198, 45), (18, 99, 212, 132), (99, 48, 197, 212), (96, 213, 90, 15), (45, 198, 213, 96), (198, 70, 196, 213), (193, 214, 195, 69), (44, 131, 214, 193), (131, 13, 114, 214), (128, 215, 194, 41), (17, 95, 215, 128), (95, 44, 193, 215), (92, 216, 91, 16), (41, 194, 216, 92), (194, 69, 192, 216), (189, 217, 191, 68), (43, 130, 217, 189), (130, 17, 128, 217), (94, 43, 189, 218), (190, 68, 188, 219), (185, 220, 187, 67), (32, 84, 220, 185), (84, 8, 129, 220), (125, 221, 186, 38), (5, 119, 221, 125), (119, 32, 185, 221), (186, 67, 184, 222), (181, 223, 183, 66), (22, 74, 223, 181), (74, 1, 123, 223), (129, 224, 182, 42), (8, 109, 224, 129), (109, 22, 181, 224), (93, 225, 95, 17), (42, 182, 225, 93), (182, 66, 180, 225), (177, 226, 179, 65), (47, 134, 226, 177), (134, 18, 132, 226), (83, 227, 178, 31), (7, 98, 227, 83), (98, 47, 177, 227), (118, 228, 81, 4), (31, 178, 228, 118), (178, 65, 176, 228), (173, 229, 175, 64), (35, 87, 229, 173), (87, 12, 133, 229), (73, 230, 174, 21), (0, 122, 230, 73), (122, 35, 173, 230), (108, 231, 98, 7), (21, 174, 231, 108), (174, 64, 172, 231), (169, 232, 171, 63), (26, 78, 232, 169), (78, 5, 125, 232), (133, 233, 170, 46), (12, 113, 233, 133), (113, 26, 169, 233), (97, 234, 99, 18), (46, 170, 234, 97), (170, 63, 168, 234), (165, 235, 167, 62), (51, 138, 235, 165), (138, 19, 136, 235), (86, 236, 166, 34), (11, 102, 236, 86), (102, 51, 165, 236), (121, 237, 76, 2), (34, 166, 237, 121), (166, 62, 164, 237), (161, 238, 163, 61), (29, 116, 238, 161), (116, 15, 137, 238), (77, 239, 162, 25), (4, 81, 239, 77), (81, 29, 161, 239), (112, 240, 102, 11), (25, 162, 240, 112), (162, 61, 160, 240), (157, 241, 159, 60), (39, 126, 241, 157), (137, 242, 158, 50), (15, 90, 242, 137), (90, 39, 157, 242), (101, 243, 103, 19), (50, 158, 243, 101), (158, 60, 156, 243), (153, 244, 155, 59), (55, 142, 244, 153), (142, 20, 140, 244), (106, 55, 153, 245), (154, 59, 152, 246), (149, 247, 151, 58), (30, 117, 247, 149), (117, 16, 141, 247), (82, 30, 149, 248), (150, 58, 148, 249), (145, 250, 147, 57), (40, 127, 250, 145), (127, 6, 120, 250), (141, 251, 146, 54), (16, 91, 251, 141), (91, 40, 145, 251), (105, 252, 107, 20), (54, 146, 252, 105), (146, 57, 144, 252), (144, 253, 143, 56), (57, 147, 253, 144), (147, 33, 85, 253), (148, 254, 142, 55), (58, 151, 254, 148), (151, 54, 105, 254), (152, 255, 115, 28), (59, 155, 255, 152), (155, 53, 104, 255), (156, 256, 139, 52), (60, 159, 256, 156), (160, 257, 138, 51), (61, 163, 257, 160), (163, 50, 101, 257), (164, 258, 111, 24), (62, 167, 258, 164), (167, 49, 100, 258), (168, 259, 135, 48), (63, 171, 259, 168), (172, 260, 134, 47), (64, 175, 260, 172), (175, 46, 97, 260), (176, 261, 116, 29), (65, 179, 261, 176), (179, 45, 96, 261), (180, 262, 131, 44), (66, 183, 262, 180), (183, 36, 88, 262), (184, 263, 130, 43), (67, 187, 263, 184), (187, 42, 93, 263), (188, 264, 117, 30), (68, 191, 264, 188), (191, 41, 92, 264), (192, 265, 127, 40), (69, 195, 265, 192), (195, 27, 79, 265), (196, 266, 126, 39), (70, 199, 266, 196), (202, 267, 124, 37), (72, 205, 267, 202), (205, 23, 75, 267)])
_uv = me_plane_007.uv_layers.new(name='UVMap')
_uv.uv.foreach_set('vector', [0.9375, 0.9375, 1.0, 0.9375, 1.0, 1.0, 0.9375, 1.0, 0.9375, 0.4375, 1.0, 0.4375, 1.0, 0.5, 0.9375, 0.5, 0.6875, 0.4375, 0.75, 0.4375, 0.75, 0.5, 0.6875, 0.5, 0.6875, 0.1875, 0.75, 0.1875, 0.75, 0.25, 0.6875, 0.25, 0.9375, 0.1875, 1.0, 0.1875, 1.0, 0.25, 0.9375, 0.25, 0.1875, 0.4375, 0.25, 0.4375, 0.25, 0.5, 0.1875, 0.5, 0.1875, 0.1875, 0.25, 0.1875, 0.25, 0.25, 0.1875, 0.25, 0.1875, 0.9375, 0.25, 0.9375, 0.25, 1.0, 0.1875, 1.0, 0.1875, 0.6875, 0.25, 0.6875, 0.25, 0.75, 0.1875, 0.75, 0.6875, 0.9375, 0.75, 0.9375, 0.75, 1.0, 0.6875, 1.0, 0.6875, 0.6875, 0.75, 0.6875, 0.75, 0.75, 0.6875, 0.75, 0.9375, 0.6875, 1.0, 0.6875, 1.0, 0.75, 0.9375, 0.75, 0.8125, 0.6875, 0.875, 0.6875, 0.875, 0.75, 0.8125, 0.75, 0.8125, 0.5625, 0.875, 0.5625, 0.875, 0.625, 0.8125, 0.625, 0.9375, 0.5625, 1.0, 0.5625, 1.0, 0.625, 0.9375, 0.625, 0.5625, 0.6875, 0.625, 0.6875, 0.625, 0.75, 0.5625, 0.75, 0.5625, 0.5625, 0.625, 0.5625, 0.625, 0.625, 0.5625, 0.625, 0.6875, 0.5625, 0.75, 0.5625, 0.75, 0.625, 0.6875, 0.625, 0.5625, 0.9375, 0.625, 0.9375, 0.625, 1.0, 0.5625, 1.0, 0.5625, 0.8125, 0.625, 0.8125, 0.625, 0.875, 0.5625, 0.875, 0.6875, 0.8125, 0.75, 0.8125, 0.75, 0.875, 0.6875, 0.875, 0.3125, 0.6875, 0.375, 0.6875, 0.375, 0.75, 0.3125, 0.75, 0.3125, 0.5625, 0.375, 0.5625, 0.375, 0.625, 0.3125, 0.625, 0.0625, 0.6875, 0.125, 0.6875, 0.125, 0.75, 0.0625, 0.75, 0.0625, 0.5625, 0.125, 0.5625, 0.125, 0.625, 0.0625, 0.625, 0.1875, 0.5625, 0.25, 0.5625, 0.25, 0.625, 0.1875, 0.625, 0.0625, 0.9375, 0.125, 0.9375, 0.125, 1.0, 0.0625, 1.0, 0.0625, 0.8125, 0.125, 0.8125, 0.125, 0.875, 0.0625, 0.875, 0.1875, 0.8125, 0.25, 0.8125, 0.25, 0.875, 0.1875, 0.875, 0.3125, 0.1875, 0.375, 0.1875, 0.375, 0.25, 0.3125, 0.25, 0.3125, 0.0625, 0.375, 0.0625, 0.375, 0.125, 0.3125, 0.125, 0.4375, 0.0625, 0.5, 0.0625, 0.5, 0.125, 0.4375, 0.125, 0.0625, 0.1875, 0.125, 0.1875, 0.125, 0.25, 0.0625, 0.25, 0.0625, 0.0625, 0.125, 0.0625, 0.125, 0.125, 0.0625, 0.125, 0.1875, 0.0625, 0.25, 0.0625, 0.25, 0.125, 0.1875, 0.125, 0.0625, 0.4375, 0.125, 0.4375, 0.125, 0.5, 0.0625, 0.5, 0.0625, 0.3125, 0.125, 0.3125, 0.125, 0.375, 0.0625, 0.375, 0.1875, 0.3125, 0.25, 0.3125, 0.25, 0.375, 0.1875, 0.375, 0.8125, 0.1875, 0.875, 0.1875, 0.875, 0.25, 0.8125, 0.25, 0.8125, 0.0625, 0.875, 0.0625, 0.875, 0.125, 0.8125, 0.125, 0.9375, 0.0625, 1.0, 0.0625, 1.0, 0.125, 0.9375, 0.125, 0.5625, 0.1875, 0.625, 0.1875, 0.625, 0.25, 0.5625, 0.25, 0.5625, 0.0625, 0.625, 0.0625, 0.625, 0.125, 0.5625, 0.125, 0.6875, 0.0625, 0.75, 0.0625, 0.75, 0.125, 0.6875, 0.125, 0.5625, 0.4375, 0.625, 0.4375, 0.625, 0.5, 0.5625, 0.5, 0.5625, 0.3125, 0.625, 0.3125, 0.625, 0.375, 0.5625, 0.375, 0.6875, 0.3125, 0.75, 0.3125, 0.75, 0.375, 0.6875, 0.375, 0.8125, 0.4375, 0.875, 0.4375, 0.875, 0.5, 0.8125, 0.5, 0.8125, 0.3125, 0.875, 0.3125, 0.875, 0.375, 0.8125, 0.375, 0.9375, 0.3125, 1.0, 0.3125, 1.0, 0.375, 0.9375, 0.375, 0.3125, 0.4375, 0.375, 0.4375, 0.375, 0.5, 0.3125, 0.5, 0.3125, 0.3125, 0.375, 0.3125, 0.375, 0.375, 0.3125, 0.375, 0.3125, 0.8125, 0.375, 0.8125, 0.375, 0.875, 0.3125, 0.875, 0.8125, 0.9375, 0.875, 0.9375, 0.875, 1.0, 0.8125, 1.0, 0.8125, 0.8125, 0.875, 0.8125, 0.875, 0.875, 0.8125, 0.875, 0.9375, 0.8125, 1.0, 0.8125, 1.0, 0.875, 0.9375, 0.875, 0.875, 0.8125, 0.9375, 0.8125, 0.9375, 0.875, 0.875, 0.875, 0.875, 0.75, 0.9375, 0.75, 0.9375, 0.8125, 0.875, 0.8125, 0.9375, 0.75, 1.0, 0.75, 1.0, 0.8125, 0.9375, 0.8125, 0.75, 0.8125, 0.8125, 0.8125, 0.8125, 0.875, 0.75, 0.875, 0.75, 0.75, 0.8125, 0.75, 0.8125, 0.8125, 0.75, 0.8125, 0.8125, 0.75, 0.875, 0.75, 0.875, 0.8125, 0.8125, 0.8125, 0.75, 0.9375, 0.8125, 0.9375, 0.8125, 1.0, 0.75, 1.0, 0.75, 0.875, 0.8125, 0.875, 0.8125, 0.9375, 0.75, 0.9375, 0.8125, 0.875, 0.875, 0.875, 0.875, 0.9375, 0.8125, 0.9375, 0.375, 0.75, 0.4375, 0.75, 0.4375, 0.8125, 0.375, 0.8125, 0.25, 0.8125, 0.3125, 0.8125, 0.3125, 0.875, 0.25, 0.875, 0.25, 0.75, 0.3125, 0.75, 0.3125, 0.8125, 0.25, 0.8125, 0.3125, 0.75, 0.375, 0.75, 0.375, 0.8125, 0.3125, 0.8125, 0.25, 0.875, 0.3125, 0.875, 0.3125, 0.9375, 0.25, 0.9375, 0.25, 0.3125, 0.3125, 0.3125, 0.3125, 0.375, 0.25, 0.375, 0.25, 0.25, 0.3125, 0.25, 0.3125, 0.3125, 0.25, 0.3125, 0.3125, 0.25, 0.375, 0.25, 0.375, 0.3125, 0.3125, 0.3125, 0.25, 0.4375, 0.3125, 0.4375, 0.3125, 0.5, 0.25, 0.5, 0.25, 0.375, 0.3125, 0.375, 0.3125, 0.4375, 0.25, 0.4375, 0.3125, 0.375, 0.375, 0.375, 0.375, 0.4375, 0.3125, 0.4375, 0.875, 0.3125, 0.9375, 0.3125, 0.9375, 0.375, 0.875, 0.375, 0.875, 0.25, 0.9375, 0.25, 0.9375, 0.3125, 0.875, 0.3125, 0.9375, 0.25, 1.0, 0.25, 1.0, 0.3125, 0.9375, 0.3125, 0.75, 0.3125, 0.8125, 0.3125, 0.8125, 0.375, 0.75, 0.375, 0.75, 0.25, 0.8125, 0.25, 0.8125, 0.3125, 0.75, 0.3125, 0.8125, 0.25, 0.875, 0.25, 0.875, 0.3125, 0.8125, 0.3125, 0.75, 0.4375, 0.8125, 0.4375, 0.8125, 0.5, 0.75, 0.5, 0.75, 0.375, 0.8125, 0.375, 0.8125, 0.4375, 0.75, 0.4375, 0.8125, 0.375, 0.875, 0.375, 0.875, 0.4375, 0.8125, 0.4375, 0.625, 0.3125, 0.6875, 0.3125, 0.6875, 0.375, 0.625, 0.375, 0.625, 0.25, 0.6875, 0.25, 0.6875, 0.3125, 0.625, 0.3125, 0.6875, 0.25, 0.75, 0.25, 0.75, 0.3125, 0.6875, 0.3125, 0.5625, 0.25, 0.625, 0.25, 0.625, 0.3125, 0.5625, 0.3125, 0.5625, 0.375, 0.625, 0.375, 0.625, 0.4375, 0.5625, 0.4375, 0.625, 0.0625, 0.6875, 0.0625, 0.6875, 0.125, 0.625, 0.125, 0.625, 0.0, 0.6875, 0.0, 0.6875, 0.0625, 0.625, 0.0625, 0.6875, 0.0, 0.75, 0.0, 0.75, 0.0625, 0.6875, 0.0625, 0.5, 0.0625, 0.5625, 0.0625, 0.5625, 0.125, 0.5, 0.125, 0.5, 0.0, 0.5625, 0.0, 0.5625, 0.0625, 0.5, 0.0625, 0.5625, 0.0, 0.625, 0.0, 0.625, 0.0625, 0.5625, 0.0625, 0.5625, 0.125, 0.625, 0.125, 0.625, 0.1875, 0.5625, 0.1875, 0.875, 0.0625, 0.9375, 0.0625, 0.9375, 0.125, 0.875, 0.125, 0.875, 0.0, 0.9375, 0.0, 0.9375, 0.0625, 0.875, 0.0625, 0.9375, 0.0, 1.0, 0.0, 1.0, 0.0625, 0.9375, 0.0625, 0.75, 0.0625, 0.8125, 0.0625, 0.8125, 0.125, 0.75, 0.125, 0.75, 0.0, 0.8125, 0.0, 0.8125, 0.0625, 0.75, 0.0625, 0.8125, 0.0, 0.875, 0.0, 0.875, 0.0625, 0.8125, 0.0625, 0.75, 0.1875, 0.8125, 0.1875, 0.8125, 0.25, 0.75, 0.25, 0.75, 0.125, 0.8125, 0.125, 0.8125, 0.1875, 0.75, 0.1875, 0.8125, 0.125, 0.875, 0.125, 0.875, 0.1875, 0.8125, 0.1875, 0.125, 0.3125, 0.1875, 0.3125, 0.1875, 0.375, 0.125, 0.375, 0.125, 0.25, 0.1875, 0.25, 0.1875, 0.3125, 0.125, 0.3125, 0.1875, 0.25, 0.25, 0.25, 0.25, 0.3125, 0.1875, 0.3125, 0.0, 0.3125, 0.0625, 0.3125, 0.0625, 0.375, 0.0, 0.375, 0.0, 0.25, 0.0625, 0.25, 0.0625, 0.3125, 0.0, 0.3125, 0.0625, 0.25, 0.125, 0.25, 0.125, 0.3125, 0.0625, 0.3125, 0.0, 0.4375, 0.0625, 0.4375, 0.0625, 0.5, 0.0, 0.5, 0.0, 0.375, 0.0625, 0.375, 0.0625, 0.4375, 0.0, 0.4375, 0.0625, 0.375, 0.125, 0.375, 0.125, 0.4375, 0.0625, 0.4375, 0.125, 0.0625, 0.1875, 0.0625, 0.1875, 0.125, 0.125, 0.125, 0.125, 0.0, 0.1875, 0.0, 0.1875, 0.0625, 0.125, 0.0625, 0.1875, 0.0, 0.25, 0.0, 0.25, 0.0625, 0.1875, 0.0625, 0.0, 0.0625, 0.0625, 0.0625, 0.0625, 0.125, 0.0, 0.125, 0.0, 0.0, 0.0625, 0.0, 0.0625, 0.0625, 0.0, 0.0625, 0.0625, 0.0, 0.125, 0.0, 0.125, 0.0625, 0.0625, 0.0625, 0.0, 0.1875, 0.0625, 0.1875, 0.0625, 0.25, 0.0, 0.25, 0.0, 0.125, 0.0625, 0.125, 0.0625, 0.1875, 0.0, 0.1875, 0.0625, 0.125, 0.125, 0.125, 0.125, 0.1875, 0.0625, 0.1875, 0.375, 0.0625, 0.4375, 0.0625, 0.4375, 0.125, 0.375, 0.125, 0.375, 0.0, 0.4375, 0.0, 0.4375, 0.0625, 0.375, 0.0625, 0.4375, 0.0, 0.5, 0.0, 0.5, 0.0625, 0.4375, 0.0625, 0.25, 0.0625, 0.3125, 0.0625, 0.3125, 0.125, 0.25, 0.125, 0.25, 0.0, 0.3125, 0.0, 0.3125, 0.0625, 0.25, 0.0625, 0.3125, 0.0, 0.375, 0.0, 0.375, 0.0625, 0.3125, 0.0625, 0.25, 0.1875, 0.3125, 0.1875, 0.3125, 0.25, 0.25, 0.25, 0.25, 0.125, 0.3125, 0.125, 0.3125, 0.1875, 0.25, 0.1875, 0.3125, 0.125, 0.375, 0.125, 0.375, 0.1875, 0.3125, 0.1875, 0.125, 0.8125, 0.1875, 0.8125, 0.1875, 0.875, 0.125, 0.875, 0.125, 0.75, 0.1875, 0.75, 0.1875, 0.8125, 0.125, 0.8125, 0.1875, 0.75, 0.25, 0.75, 0.25, 0.8125, 0.1875, 0.8125, 0.0, 0.8125, 0.0625, 0.8125, 0.0625, 0.875, 0.0, 0.875, 0.0, 0.75, 0.0625, 0.75, 0.0625, 0.8125, 0.0, 0.8125, 0.0625, 0.75, 0.125, 0.75, 0.125, 0.8125, 0.0625, 0.8125, 0.0, 0.9375, 0.0625, 0.9375, 0.0625, 1.0, 0.0, 1.0, 0.0, 0.875, 0.0625, 0.875, 0.0625, 0.9375, 0.0, 0.9375, 0.0625, 0.875, 0.125, 0.875, 0.125, 0.9375, 0.0625, 0.9375, 0.125, 0.5625, 0.1875, 0.5625, 0.1875, 0.625, 0.125, 0.625, 0.125, 0.5, 0.1875, 0.5, 0.1875, 0.5625, 0.125, 0.5625, 0.1875, 0.5, 0.25, 0.5, 0.25, 0.5625, 0.1875, 0.5625, 0.0, 0.5625, 0.0625, 0.5625, 0.0625, 0.625, 0.0, 0.625, 0.0, 0.5, 0.0625, 0.5, 0.0625, 0.5625, 0.0, 0.5625, 0.0625, 0.5, 0.125, 0.5, 0.125, 0.5625, 0.0625, 0.5625, 0.0, 0.6875, 0.0625, 0.6875, 0.0625, 0.75, 0.0, 0.75, 0.0, 0.625, 0.0625, 0.625, 0.0625, 0.6875, 0.0, 0.6875, 0.0625, 0.625, 0.125, 0.625, 0.125, 0.6875, 0.0625, 0.6875, 0.375, 0.5625, 0.4375, 0.5625, 0.4375, 0.625, 0.375, 0.625, 0.375, 0.5, 0.4375, 0.5, 0.4375, 0.5625, 0.375, 0.5625, 0.25, 0.5625, 0.3125, 0.5625, 0.3125, 0.625, 0.25, 0.625, 0.25, 0.5, 0.3125, 0.5, 0.3125, 0.5625, 0.25, 0.5625, 0.3125, 0.5, 0.375, 0.5, 0.375, 0.5625, 0.3125, 0.5625, 0.25, 0.6875, 0.3125, 0.6875, 0.3125, 0.75, 0.25, 0.75, 0.25, 0.625, 0.3125, 0.625, 0.3125, 0.6875, 0.25, 0.6875, 0.3125, 0.625, 0.375, 0.625, 0.375, 0.6875, 0.3125, 0.6875, 0.625, 0.8125, 0.6875, 0.8125, 0.6875, 0.875, 0.625, 0.875, 0.625, 0.75, 0.6875, 0.75, 0.6875, 0.8125, 0.625, 0.8125, 0.6875, 0.75, 0.75, 0.75, 0.75, 0.8125, 0.6875, 0.8125, 0.5625, 0.75, 0.625, 0.75, 0.625, 0.8125, 0.5625, 0.8125, 0.5625, 0.875, 0.625, 0.875, 0.625, 0.9375, 0.5625, 0.9375, 0.625, 0.5625, 0.6875, 0.5625, 0.6875, 0.625, 0.625, 0.625, 0.625, 0.5, 0.6875, 0.5, 0.6875, 0.5625, 0.625, 0.5625, 0.6875, 0.5, 0.75, 0.5, 0.75, 0.5625, 0.6875, 0.5625, 0.5625, 0.5, 0.625, 0.5, 0.625, 0.5625, 0.5625, 0.5625, 0.5625, 0.625, 0.625, 0.625, 0.625, 0.6875, 0.5625, 0.6875, 0.875, 0.5625, 0.9375, 0.5625, 0.9375, 0.625, 0.875, 0.625, 0.875, 0.5, 0.9375, 0.5, 0.9375, 0.5625, 0.875, 0.5625, 0.9375, 0.5, 1.0, 0.5, 1.0, 0.5625, 0.9375, 0.5625, 0.75, 0.5625, 0.8125, 0.5625, 0.8125, 0.625, 0.75, 0.625, 0.75, 0.5, 0.8125, 0.5, 0.8125, 0.5625, 0.75, 0.5625, 0.8125, 0.5, 0.875, 0.5, 0.875, 0.5625, 0.8125, 0.5625, 0.75, 0.6875, 0.8125, 0.6875, 0.8125, 0.75, 0.75, 0.75, 0.75, 0.625, 0.8125, 0.625, 0.8125, 0.6875, 0.75, 0.6875, 0.8125, 0.625, 0.875, 0.625, 0.875, 0.6875, 0.8125, 0.6875, 0.875, 0.6875, 0.9375, 0.6875, 0.9375, 0.75, 0.875, 0.75, 0.875, 0.625, 0.9375, 0.625, 0.9375, 0.6875, 0.875, 0.6875, 0.9375, 0.625, 1.0, 0.625, 1.0, 0.6875, 0.9375, 0.6875, 0.625, 0.6875, 0.6875, 0.6875, 0.6875, 0.75, 0.625, 0.75, 0.625, 0.625, 0.6875, 0.625, 0.6875, 0.6875, 0.625, 0.6875, 0.6875, 0.625, 0.75, 0.625, 0.75, 0.6875, 0.6875, 0.6875, 0.625, 0.9375, 0.6875, 0.9375, 0.6875, 1.0, 0.625, 1.0, 0.625, 0.875, 0.6875, 0.875, 0.6875, 0.9375, 0.625, 0.9375, 0.6875, 0.875, 0.75, 0.875, 0.75, 0.9375, 0.6875, 0.9375, 0.375, 0.6875, 0.4375, 0.6875, 0.4375, 0.75, 0.375, 0.75, 0.375, 0.625, 0.4375, 0.625, 0.4375, 0.6875, 0.375, 0.6875, 0.125, 0.6875, 0.1875, 0.6875, 0.1875, 0.75, 0.125, 0.75, 0.125, 0.625, 0.1875, 0.625, 0.1875, 0.6875, 0.125, 0.6875, 0.1875, 0.625, 0.25, 0.625, 0.25, 0.6875, 0.1875, 0.6875, 0.125, 0.9375, 0.1875, 0.9375, 0.1875, 1.0, 0.125, 1.0, 0.125, 0.875, 0.1875, 0.875, 0.1875, 0.9375, 0.125, 0.9375, 0.1875, 0.875, 0.25, 0.875, 0.25, 0.9375, 0.1875, 0.9375, 0.375, 0.1875, 0.4375, 0.1875, 0.4375, 0.25, 0.375, 0.25, 0.375, 0.125, 0.4375, 0.125, 0.4375, 0.1875, 0.375, 0.1875, 0.125, 0.1875, 0.1875, 0.1875, 0.1875, 0.25, 0.125, 0.25, 0.125, 0.125, 0.1875, 0.125, 0.1875, 0.1875, 0.125, 0.1875, 0.1875, 0.125, 0.25, 0.125, 0.25, 0.1875, 0.1875, 0.1875, 0.125, 0.4375, 0.1875, 0.4375, 0.1875, 0.5, 0.125, 0.5, 0.125, 0.375, 0.1875, 0.375, 0.1875, 0.4375, 0.125, 0.4375, 0.1875, 0.375, 0.25, 0.375, 0.25, 0.4375, 0.1875, 0.4375, 0.875, 0.1875, 0.9375, 0.1875, 0.9375, 0.25, 0.875, 0.25, 0.875, 0.125, 0.9375, 0.125, 0.9375, 0.1875, 0.875, 0.1875, 0.9375, 0.125, 1.0, 0.125, 1.0, 0.1875, 0.9375, 0.1875, 0.625, 0.1875, 0.6875, 0.1875, 0.6875, 0.25, 0.625, 0.25, 0.625, 0.125, 0.6875, 0.125, 0.6875, 0.1875, 0.625, 0.1875, 0.6875, 0.125, 0.75, 0.125, 0.75, 0.1875, 0.6875, 0.1875, 0.625, 0.4375, 0.6875, 0.4375, 0.6875, 0.5, 0.625, 0.5, 0.625, 0.375, 0.6875, 0.375, 0.6875, 0.4375, 0.625, 0.4375, 0.6875, 0.375, 0.75, 0.375, 0.75, 0.4375, 0.6875, 0.4375, 0.875, 0.4375, 0.9375, 0.4375, 0.9375, 0.5, 0.875, 0.5, 0.875, 0.375, 0.9375, 0.375, 0.9375, 0.4375, 0.875, 0.4375, 0.9375, 0.375, 1.0, 0.375, 1.0, 0.4375, 0.9375, 0.4375, 0.375, 0.4375, 0.4375, 0.4375, 0.4375, 0.5, 0.375, 0.5, 0.375, 0.375, 0.4375, 0.375, 0.4375, 0.4375, 0.375, 0.4375, 0.875, 0.9375, 0.9375, 0.9375, 0.9375, 1.0, 0.875, 1.0, 0.875, 0.875, 0.9375, 0.875, 0.9375, 0.9375, 0.875, 0.9375, 0.9375, 0.875, 1.0, 0.875, 1.0, 0.9375, 0.9375, 0.9375])
me_plane_007.materials.append(mat_pamphlet_007)
me_plane_007.update()

# ---- objects
ob_plane = bpy.data.objects.new('Plane', me_plane)
ob_plane_001 = bpy.data.objects.new('Plane.001', me_plane_001)
ob_plane_002 = bpy.data.objects.new('Plane.002', me_plane_002)
ob_plane_003 = bpy.data.objects.new('Plane.003', me_plane_003)
ob_plane_004 = bpy.data.objects.new('Plane.004', me_plane_004)
ob_plane_005 = bpy.data.objects.new('Plane.005', me_plane_005)
ob_plane_006 = bpy.data.objects.new('Plane.006', me_plane_007)

# ---- transforms, parenting, visibility, modifiers, constraints
ob_plane.location = (0.0, 0.0, 0.0)
ob_plane.rotation_euler = (0.0, -0.0, -0.5633)
ob_plane.scale = (1.0, 0.6626, 1.0)
ob_plane_001.location = (-1.865, 1.349, 0.0)
ob_plane_001.rotation_euler = (0.0, -0.0, -1.299)
ob_plane_001.scale = (0.7259, 0.481, 0.7259)
ob_plane_002.location = (-1.279, -2.088, 0.0)
ob_plane_002.rotation_euler = (0.0, -0.0, 1.264)
ob_plane_002.scale = (1.0, 0.6626, 1.0)
ob_plane_003.location = (1.22, 1.806, 0.0)
ob_plane_003.rotation_euler = (3.188, -0.01464, 1.877)
ob_plane_003.scale = (1.0, 0.6626, 1.0)
ob_plane_004.location = (-2.669, -0.8018, 0.0)
ob_plane_004.rotation_euler = (0.0, -0.0, 1.178)
ob_plane_004.scale = (0.4754, 0.5192, 0.4754)
ob_plane_005.location = (-0.4846, 1.926, 0.0)
ob_plane_005.rotation_euler = (0.0, -0.0, -2.468)
ob_plane_005.scale = (0.4754, 0.5192, 0.4754)
ob_plane_006.location = (2.072, 0.9847, 0.0)
ob_plane_006.rotation_euler = (3.142, -1.44e-07, -1.264)
ob_plane_006.scale = (1.0, 0.6626, 1.0)

# ---- collection membership
col_collection.objects.link(ob_plane)
col_collection.objects.link(ob_plane_001)
col_collection.objects.link(ob_plane_002)
col_collection.objects.link(ob_plane_003)
col_collection.objects.link(ob_plane_004)
col_collection.objects.link(ob_plane_005)
col_collection.objects.link(ob_plane_006)

# ---- scene / render settings (as saved in the file)
scene.frame_start = 1; scene.frame_end = 250; scene.frame_set(1)
scene.render.engine = 'BLENDER_EEVEE_NEXT'
bpy.context.view_layer.update()

# ---- added for rendering (the .blend has no active camera and no usable light): camera, sun
cam_auto = bpy.data.cameras.new('AutoCamera')
cam_auto.lens = 50.0
cam_auto.sensor_width = 36.0
cam_auto.clip_end = 1000.0
ob_auto_camera = bpy.data.objects.new('AutoCamera', cam_auto)
scene.collection.objects.link(ob_auto_camera)
ob_auto_camera.location = (8.18111, -9.73581, 6.60121)
ob_auto_camera.rotation_euler = (1.09748, -7.21219e-08, 0.694738)
scene.camera = ob_auto_camera
light_auto_sun = bpy.data.lights.new('AutoSun', 'SUN')
light_auto_sun.energy = 3.0
light_auto_sun.angle = 0.0523599
ob_auto_sun = bpy.data.objects.new('AutoSun', light_auto_sun)
scene.collection.objects.link(ob_auto_sun)
ob_auto_sun.rotation_euler = (0.872665, 0.174533, 0.523599)
bpy.context.view_layer.update()
